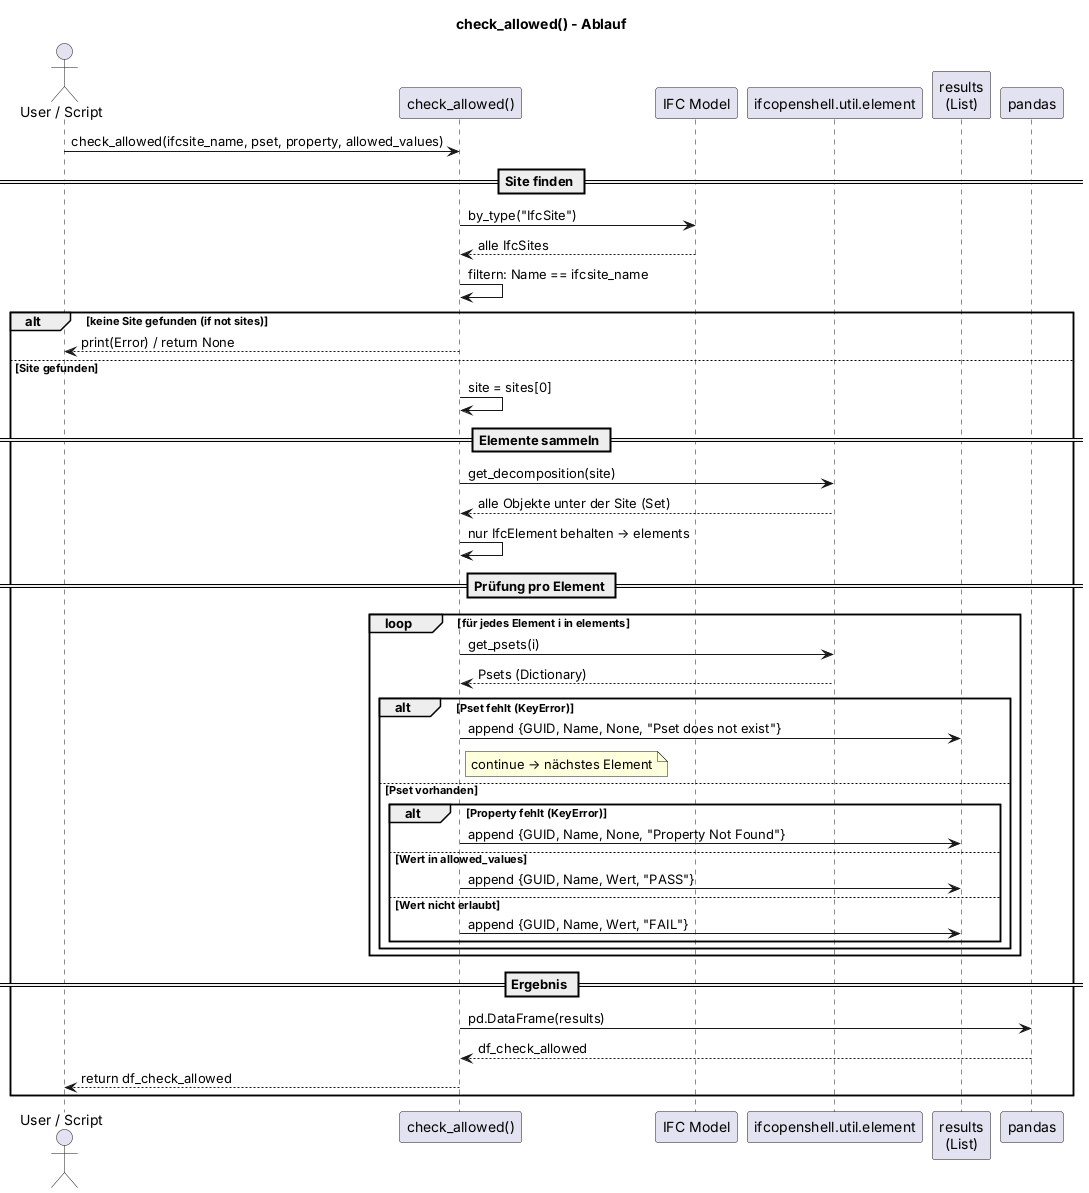

The diagram above was rendered by PlantUML. Its source (embedded in the PNG):
@startuml check_allowed_sequence
' PsetCheck - check_allowed(): how one property is checked for every element of a site
' Edit this file and re-render (VS Code PlantUML extension: Alt+D for preview)

title check_allowed() - Ablauf

actor "User / Script" as User
participant "check_allowed()" as F
participant "IFC Model" as M
participant "ifcopenshell.util.element" as U
participant "results\n(List)" as R
participant "pandas" as P

User -> F : check_allowed(ifcsite_name, pset, property, allowed_values)

== Site finden ==
F -> M : by_type("IfcSite")
M --> F : alle IfcSites
F -> F : filtern: Name == ifcsite_name

alt keine Site gefunden (if not sites)
    F --> User : print(Error) / return None
else Site gefunden
    F -> F : site = sites[0]

    == Elemente sammeln ==
    F -> U : get_decomposition(site)
    U --> F : alle Objekte unter der Site (Set)
    F -> F : nur IfcElement behalten → elements

    == Prüfung pro Element ==
    loop für jedes Element i in elements
        F -> U : get_psets(i)
        U --> F : Psets (Dictionary)

        alt Pset fehlt (KeyError)
            F -> R : append {GUID, Name, None, "Pset does not exist"}
            note right of F : continue → nächstes Element
        else Pset vorhanden
            alt Property fehlt (KeyError)
                F -> R : append {GUID, Name, None, "Property Not Found"}
            else Wert in allowed_values
                F -> R : append {GUID, Name, Wert, "PASS"}
            else Wert nicht erlaubt
                F -> R : append {GUID, Name, Wert, "FAIL"}
            end
        end
    end

    == Ergebnis ==
    F -> P : pd.DataFrame(results)
    P --> F : df_check_allowed
    F --> User : return df_check_allowed
end

@enduml